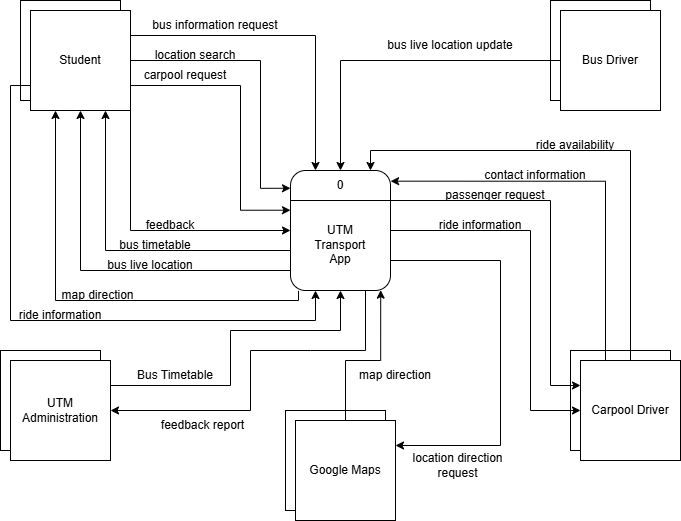

The diagram above was exported from draw.io. Its source (the exported page's mxGraphModel, read from the mxfile embedded in the PNG):
<mxGraphModel dx="936" dy="598" grid="1" gridSize="10" guides="1" tooltips="1" connect="1" arrows="1" fold="1" page="1" pageScale="1" pageWidth="850" pageHeight="1400" math="0" shadow="0">
  <root>
    <mxCell id="0" />
    <mxCell id="1" parent="0" />
    <mxCell id="uOzHXuRUfbT5EwV7rr31-5" connectable="0" parent="1" style="group" value="" vertex="1">
      <mxGeometry height="120" width="100" x="360" y="240" as="geometry" />
    </mxCell>
    <mxCell id="kKDmAo2mdB0R57RBUzL1-1" parent="uOzHXuRUfbT5EwV7rr31-5" style="rounded=1;whiteSpace=wrap;html=1;" value="&lt;div&gt;&lt;br&gt;&lt;/div&gt;&lt;div&gt;&lt;br&gt;&lt;/div&gt;UTM&lt;div&gt;Transport&lt;/div&gt;&lt;div&gt;App&lt;/div&gt;" vertex="1">
      <mxGeometry height="120" width="100" as="geometry" />
    </mxCell>
    <mxCell id="uOzHXuRUfbT5EwV7rr31-3" parent="uOzHXuRUfbT5EwV7rr31-5" style="text;html=1;whiteSpace=wrap;strokeColor=none;fillColor=none;align=center;verticalAlign=middle;rounded=0;" value="0" vertex="1">
      <mxGeometry height="30" width="60" x="20" as="geometry" />
    </mxCell>
    <mxCell id="uOzHXuRUfbT5EwV7rr31-1" edge="1" parent="uOzHXuRUfbT5EwV7rr31-5" style="endArrow=none;html=1;rounded=0;exitX=0;exitY=0.25;exitDx=0;exitDy=0;entryX=1;entryY=0.25;entryDx=0;entryDy=0;" value="">
      <mxGeometry height="50" relative="1" width="50" as="geometry">
        <mxPoint y="30" as="sourcePoint" />
        <mxPoint x="100" y="30" as="targetPoint" />
      </mxGeometry>
    </mxCell>
    <mxCell id="lcktmfp7qz2A9HM3VisN-2" connectable="0" parent="1" style="group" value="" vertex="1">
      <mxGeometry height="110" width="110" x="620" y="70" as="geometry" />
    </mxCell>
    <mxCell id="lcktmfp7qz2A9HM3VisN-3" parent="lcktmfp7qz2A9HM3VisN-2" style="whiteSpace=wrap;html=1;shadow=0;" value="" vertex="1">
      <mxGeometry height="100" width="100" as="geometry" />
    </mxCell>
    <mxCell id="lcktmfp7qz2A9HM3VisN-4" parent="lcktmfp7qz2A9HM3VisN-2" style="whiteSpace=wrap;html=1;shadow=0;" value="Bus Driver" vertex="1">
      <mxGeometry height="100" width="100" x="10" y="10" as="geometry" />
    </mxCell>
    <mxCell id="lcktmfp7qz2A9HM3VisN-11" connectable="0" parent="1" style="group" value="" vertex="1">
      <mxGeometry height="110" width="110" x="90" y="70" as="geometry" />
    </mxCell>
    <mxCell id="lcktmfp7qz2A9HM3VisN-12" parent="lcktmfp7qz2A9HM3VisN-11" style="whiteSpace=wrap;html=1;shadow=0;" value="" vertex="1">
      <mxGeometry height="100" width="100" as="geometry" />
    </mxCell>
    <mxCell id="lcktmfp7qz2A9HM3VisN-13" parent="lcktmfp7qz2A9HM3VisN-11" style="whiteSpace=wrap;html=1;shadow=0;" value="Student" vertex="1">
      <mxGeometry height="100" width="100" x="10" y="10" as="geometry" />
    </mxCell>
    <mxCell id="J0J5O66NY4HW7YOyibkD-1" connectable="0" parent="1" style="group" value="" vertex="1">
      <mxGeometry height="110" width="110" x="70" y="420" as="geometry" />
    </mxCell>
    <mxCell id="J0J5O66NY4HW7YOyibkD-2" parent="J0J5O66NY4HW7YOyibkD-1" style="whiteSpace=wrap;html=1;shadow=0;" value="" vertex="1">
      <mxGeometry height="100" width="100" as="geometry" />
    </mxCell>
    <mxCell id="J0J5O66NY4HW7YOyibkD-3" parent="J0J5O66NY4HW7YOyibkD-1" style="whiteSpace=wrap;html=1;shadow=0;" value="UTM Administration" vertex="1">
      <mxGeometry height="100" width="100" x="10" y="10" as="geometry" />
    </mxCell>
    <mxCell id="J0J5O66NY4HW7YOyibkD-4" connectable="0" parent="1" style="group" value="" vertex="1">
      <mxGeometry height="110" width="110" x="355" y="480" as="geometry" />
    </mxCell>
    <mxCell id="J0J5O66NY4HW7YOyibkD-5" parent="J0J5O66NY4HW7YOyibkD-4" style="whiteSpace=wrap;html=1;shadow=0;" value="" vertex="1">
      <mxGeometry height="100" width="100" as="geometry" />
    </mxCell>
    <mxCell id="J0J5O66NY4HW7YOyibkD-6" parent="J0J5O66NY4HW7YOyibkD-4" style="whiteSpace=wrap;html=1;shadow=0;" value="Google Maps" vertex="1">
      <mxGeometry height="100" width="100" x="10" y="10" as="geometry" />
    </mxCell>
    <mxCell id="J0J5O66NY4HW7YOyibkD-7" connectable="0" parent="1" style="group" value="" vertex="1">
      <mxGeometry height="110" width="110" x="640" y="420" as="geometry" />
    </mxCell>
    <mxCell id="J0J5O66NY4HW7YOyibkD-8" parent="J0J5O66NY4HW7YOyibkD-7" style="whiteSpace=wrap;html=1;shadow=0;" value="" vertex="1">
      <mxGeometry height="100" width="100" as="geometry" />
    </mxCell>
    <mxCell id="J0J5O66NY4HW7YOyibkD-9" parent="J0J5O66NY4HW7YOyibkD-7" style="whiteSpace=wrap;html=1;shadow=0;" value="Carpool Driver" vertex="1">
      <mxGeometry height="100" width="100" x="10" y="10" as="geometry" />
    </mxCell>
    <mxCell id="J0J5O66NY4HW7YOyibkD-11" edge="1" parent="1" source="lcktmfp7qz2A9HM3VisN-13" style="edgeStyle=orthogonalEdgeStyle;rounded=0;orthogonalLoop=1;jettySize=auto;html=1;exitX=1;exitY=0.25;exitDx=0;exitDy=0;entryX=0.25;entryY=0;entryDx=0;entryDy=0;" target="kKDmAo2mdB0R57RBUzL1-1">
      <mxGeometry relative="1" as="geometry" />
    </mxCell>
    <mxCell id="J0J5O66NY4HW7YOyibkD-15" parent="1" style="text;html=1;whiteSpace=wrap;strokeColor=none;fillColor=none;align=center;verticalAlign=middle;rounded=0;" value="bus information request" vertex="1">
      <mxGeometry height="30" width="150" x="210" y="80" as="geometry" />
    </mxCell>
    <mxCell id="J0J5O66NY4HW7YOyibkD-16" parent="1" style="text;html=1;whiteSpace=wrap;strokeColor=none;fillColor=none;align=center;verticalAlign=middle;rounded=0;" value="location search" vertex="1">
      <mxGeometry height="30" width="110" x="210" y="110" as="geometry" />
    </mxCell>
    <mxCell id="J0J5O66NY4HW7YOyibkD-17" parent="1" style="text;html=1;whiteSpace=wrap;strokeColor=none;fillColor=none;align=center;verticalAlign=middle;rounded=0;" value="carpool request" vertex="1">
      <mxGeometry height="30" width="90" x="210" y="130" as="geometry" />
    </mxCell>
    <mxCell id="J0J5O66NY4HW7YOyibkD-18" parent="1" style="text;html=1;whiteSpace=wrap;strokeColor=none;fillColor=none;align=center;verticalAlign=middle;rounded=0;" value="feedback" vertex="1">
      <mxGeometry height="30" width="60" x="210" y="280" as="geometry" />
    </mxCell>
    <mxCell id="J0J5O66NY4HW7YOyibkD-22" parent="1" style="text;html=1;whiteSpace=wrap;strokeColor=none;fillColor=none;align=center;verticalAlign=middle;rounded=0;" value="bus timetable" vertex="1">
      <mxGeometry height="30" width="110" x="170" y="300" as="geometry" />
    </mxCell>
    <mxCell id="J0J5O66NY4HW7YOyibkD-24" parent="1" style="text;html=1;whiteSpace=wrap;strokeColor=none;fillColor=none;align=center;verticalAlign=middle;rounded=0;" value="bus live location" vertex="1">
      <mxGeometry height="30" width="160" x="140" y="320" as="geometry" />
    </mxCell>
    <mxCell id="J0J5O66NY4HW7YOyibkD-25" parent="1" style="text;html=1;whiteSpace=wrap;strokeColor=none;fillColor=none;align=center;verticalAlign=middle;rounded=0;" value="map direction" vertex="1">
      <mxGeometry height="30" width="115" x="110" y="350" as="geometry" />
    </mxCell>
    <mxCell id="J0J5O66NY4HW7YOyibkD-28" parent="1" style="text;html=1;whiteSpace=wrap;strokeColor=none;fillColor=none;align=center;verticalAlign=middle;rounded=0;" value="bus live location&amp;nbsp;update" vertex="1">
      <mxGeometry height="30" width="140" x="450" y="100" as="geometry" />
    </mxCell>
    <mxCell id="J0J5O66NY4HW7YOyibkD-31" edge="1" parent="1" source="J0J5O66NY4HW7YOyibkD-9" style="edgeStyle=orthogonalEdgeStyle;rounded=0;orthogonalLoop=1;jettySize=auto;html=1;exitX=0.5;exitY=0;exitDx=0;exitDy=0;">
      <mxGeometry relative="1" as="geometry">
        <Array as="points">
          <mxPoint x="700" y="220" />
          <mxPoint x="440" y="220" />
        </Array>
        <mxPoint x="440" y="240" as="targetPoint" />
      </mxGeometry>
    </mxCell>
    <mxCell id="J0J5O66NY4HW7YOyibkD-32" edge="1" parent="1" source="J0J5O66NY4HW7YOyibkD-9" style="edgeStyle=orthogonalEdgeStyle;rounded=0;orthogonalLoop=1;jettySize=auto;html=1;exitX=0.25;exitY=0;exitDx=0;exitDy=0;entryX=1.001;entryY=0.089;entryDx=0;entryDy=0;entryPerimeter=0;" target="kKDmAo2mdB0R57RBUzL1-1">
      <mxGeometry relative="1" as="geometry" />
    </mxCell>
    <mxCell id="J0J5O66NY4HW7YOyibkD-35" parent="1" style="text;html=1;whiteSpace=wrap;strokeColor=none;fillColor=none;align=center;verticalAlign=middle;rounded=0;" value="ride availability" vertex="1">
      <mxGeometry height="30" width="110" x="590" y="200" as="geometry" />
    </mxCell>
    <mxCell id="J0J5O66NY4HW7YOyibkD-36" parent="1" style="text;html=1;whiteSpace=wrap;strokeColor=none;fillColor=none;align=center;verticalAlign=middle;rounded=0;" value="contact information" vertex="1">
      <mxGeometry height="30" width="150" x="530" y="230" as="geometry" />
    </mxCell>
    <mxCell id="J0J5O66NY4HW7YOyibkD-37" parent="1" style="text;html=1;whiteSpace=wrap;strokeColor=none;fillColor=none;align=center;verticalAlign=middle;rounded=0;" value="passenger request" vertex="1">
      <mxGeometry height="30" width="130" x="500" y="250" as="geometry" />
    </mxCell>
    <mxCell id="J0J5O66NY4HW7YOyibkD-38" parent="1" style="text;html=1;whiteSpace=wrap;strokeColor=none;fillColor=none;align=center;verticalAlign=middle;rounded=0;" value="ride information" vertex="1">
      <mxGeometry height="30" width="120" x="490" y="280" as="geometry" />
    </mxCell>
    <mxCell id="J0J5O66NY4HW7YOyibkD-40" edge="1" parent="1" source="kKDmAo2mdB0R57RBUzL1-1" style="edgeStyle=orthogonalEdgeStyle;rounded=0;orthogonalLoop=1;jettySize=auto;html=1;exitX=1;exitY=0.75;exitDx=0;exitDy=0;entryX=1;entryY=0.25;entryDx=0;entryDy=0;" target="J0J5O66NY4HW7YOyibkD-6">
      <mxGeometry relative="1" as="geometry">
        <Array as="points">
          <mxPoint x="570" y="330" />
          <mxPoint x="570" y="515" />
        </Array>
      </mxGeometry>
    </mxCell>
    <mxCell id="J0J5O66NY4HW7YOyibkD-43" parent="1" style="text;html=1;whiteSpace=wrap;strokeColor=none;fillColor=none;align=center;verticalAlign=middle;rounded=0;" value="location direction request" vertex="1">
      <mxGeometry height="30" width="125" x="465" y="520" as="geometry" />
    </mxCell>
    <mxCell id="J0J5O66NY4HW7YOyibkD-44" parent="1" style="text;html=1;whiteSpace=wrap;strokeColor=none;fillColor=none;align=center;verticalAlign=middle;rounded=0;" value="map direction" vertex="1">
      <mxGeometry height="30" width="90" x="420" y="430" as="geometry" />
    </mxCell>
    <mxCell id="J0J5O66NY4HW7YOyibkD-46" edge="1" parent="1" source="J0J5O66NY4HW7YOyibkD-6" style="edgeStyle=orthogonalEdgeStyle;rounded=0;orthogonalLoop=1;jettySize=auto;html=1;exitX=0.5;exitY=0;exitDx=0;exitDy=0;entryX=0.902;entryY=0.997;entryDx=0;entryDy=0;entryPerimeter=0;" target="kKDmAo2mdB0R57RBUzL1-1">
      <mxGeometry relative="1" as="geometry">
        <Array as="points">
          <mxPoint x="415" y="430" />
          <mxPoint x="450" y="430" />
        </Array>
      </mxGeometry>
    </mxCell>
    <mxCell id="J0J5O66NY4HW7YOyibkD-52" edge="1" parent="1" style="edgeStyle=orthogonalEdgeStyle;rounded=0;orthogonalLoop=1;jettySize=auto;html=1;entryX=0.75;entryY=1;entryDx=0;entryDy=0;" target="lcktmfp7qz2A9HM3VisN-13">
      <mxGeometry relative="1" as="geometry">
        <mxPoint x="360" y="320" as="sourcePoint" />
      </mxGeometry>
    </mxCell>
    <mxCell id="J0J5O66NY4HW7YOyibkD-53" edge="1" parent="1" source="lcktmfp7qz2A9HM3VisN-13" style="edgeStyle=orthogonalEdgeStyle;rounded=0;orthogonalLoop=1;jettySize=auto;html=1;exitX=1;exitY=1;exitDx=0;exitDy=0;entryX=0;entryY=0.5;entryDx=0;entryDy=0;" target="kKDmAo2mdB0R57RBUzL1-1">
      <mxGeometry relative="1" as="geometry" />
    </mxCell>
    <mxCell id="J0J5O66NY4HW7YOyibkD-55" edge="1" parent="1" source="lcktmfp7qz2A9HM3VisN-13" style="edgeStyle=orthogonalEdgeStyle;rounded=0;orthogonalLoop=1;jettySize=auto;html=1;exitX=1;exitY=0.75;exitDx=0;exitDy=0;entryX=0;entryY=0.331;entryDx=0;entryDy=0;entryPerimeter=0;" target="kKDmAo2mdB0R57RBUzL1-1">
      <mxGeometry relative="1" as="geometry">
        <Array as="points">
          <mxPoint x="310" y="155" />
          <mxPoint x="310" y="280" />
        </Array>
      </mxGeometry>
    </mxCell>
    <mxCell id="J0J5O66NY4HW7YOyibkD-56" edge="1" parent="1" source="lcktmfp7qz2A9HM3VisN-13" style="edgeStyle=orthogonalEdgeStyle;rounded=0;orthogonalLoop=1;jettySize=auto;html=1;exitX=1;exitY=0.5;exitDx=0;exitDy=0;entryX=0;entryY=0.148;entryDx=0;entryDy=0;entryPerimeter=0;" target="kKDmAo2mdB0R57RBUzL1-1">
      <mxGeometry relative="1" as="geometry">
        <Array as="points">
          <mxPoint x="330" y="130" />
          <mxPoint x="330" y="258" />
        </Array>
      </mxGeometry>
    </mxCell>
    <mxCell id="J0J5O66NY4HW7YOyibkD-58" edge="1" parent="1" source="kKDmAo2mdB0R57RBUzL1-1" style="edgeStyle=orthogonalEdgeStyle;rounded=0;orthogonalLoop=1;jettySize=auto;html=1;exitX=0;exitY=0.75;exitDx=0;exitDy=0;entryX=0.5;entryY=1;entryDx=0;entryDy=0;" target="lcktmfp7qz2A9HM3VisN-13">
      <mxGeometry relative="1" as="geometry">
        <Array as="points">
          <mxPoint x="360" y="340" />
          <mxPoint x="150" y="340" />
        </Array>
      </mxGeometry>
    </mxCell>
    <mxCell id="J0J5O66NY4HW7YOyibkD-60" edge="1" parent="1" source="kKDmAo2mdB0R57RBUzL1-1" style="endArrow=classic;html=1;rounded=0;exitX=0.75;exitY=1;exitDx=0;exitDy=0;entryX=1;entryY=0.5;entryDx=0;entryDy=0;" target="J0J5O66NY4HW7YOyibkD-3" value="">
      <mxGeometry height="50" relative="1" width="50" as="geometry">
        <Array as="points">
          <mxPoint x="435" y="420" />
          <mxPoint x="380" y="420" />
          <mxPoint x="320" y="420" />
          <mxPoint x="320" y="480" />
        </Array>
        <mxPoint x="250" y="360" as="sourcePoint" />
        <mxPoint x="300" y="310" as="targetPoint" />
      </mxGeometry>
    </mxCell>
    <mxCell id="J0J5O66NY4HW7YOyibkD-61" parent="1" style="text;html=1;whiteSpace=wrap;strokeColor=none;fillColor=none;align=center;verticalAlign=middle;rounded=0;" value="feedback report" vertex="1">
      <mxGeometry height="30" width="95" x="225" y="480" as="geometry" />
    </mxCell>
    <mxCell id="J0J5O66NY4HW7YOyibkD-62" edge="1" parent="1" source="kKDmAo2mdB0R57RBUzL1-1" style="edgeStyle=orthogonalEdgeStyle;rounded=0;orthogonalLoop=1;jettySize=auto;html=1;exitX=0.08;exitY=1.003;exitDx=0;exitDy=0;entryX=0.25;entryY=1;entryDx=0;entryDy=0;exitPerimeter=0;" target="lcktmfp7qz2A9HM3VisN-13">
      <mxGeometry relative="1" as="geometry">
        <Array as="points">
          <mxPoint x="368" y="370" />
          <mxPoint x="125" y="370" />
        </Array>
      </mxGeometry>
    </mxCell>
    <mxCell id="J0J5O66NY4HW7YOyibkD-63" parent="1" style="text;html=1;whiteSpace=wrap;strokeColor=none;fillColor=none;align=center;verticalAlign=middle;rounded=0;" value="ride information" vertex="1">
      <mxGeometry height="30" width="100" x="80" y="370" as="geometry" />
    </mxCell>
    <mxCell id="i7pNLXdUNu31PjbeML2h-1" edge="1" parent="1" source="lcktmfp7qz2A9HM3VisN-4" style="edgeStyle=orthogonalEdgeStyle;rounded=0;orthogonalLoop=1;jettySize=auto;html=1;exitX=0;exitY=0.5;exitDx=0;exitDy=0;entryX=0.5;entryY=0;entryDx=0;entryDy=0;" target="kKDmAo2mdB0R57RBUzL1-1">
      <mxGeometry relative="1" as="geometry" />
    </mxCell>
    <mxCell id="i7pNLXdUNu31PjbeML2h-3" edge="1" parent="1" source="kKDmAo2mdB0R57RBUzL1-1" style="edgeStyle=orthogonalEdgeStyle;rounded=0;orthogonalLoop=1;jettySize=auto;html=1;exitX=1;exitY=0.25;exitDx=0;exitDy=0;entryX=0;entryY=0.25;entryDx=0;entryDy=0;" target="J0J5O66NY4HW7YOyibkD-9">
      <mxGeometry relative="1" as="geometry">
        <Array as="points">
          <mxPoint x="620" y="270" />
          <mxPoint x="620" y="455" />
        </Array>
      </mxGeometry>
    </mxCell>
    <mxCell id="i7pNLXdUNu31PjbeML2h-4" edge="1" parent="1" source="kKDmAo2mdB0R57RBUzL1-1" style="edgeStyle=orthogonalEdgeStyle;rounded=0;orthogonalLoop=1;jettySize=auto;html=1;exitX=1;exitY=0.5;exitDx=0;exitDy=0;entryX=0;entryY=0.5;entryDx=0;entryDy=0;" target="J0J5O66NY4HW7YOyibkD-9">
      <mxGeometry relative="1" as="geometry">
        <Array as="points">
          <mxPoint x="600" y="300" />
          <mxPoint x="600" y="480" />
        </Array>
      </mxGeometry>
    </mxCell>
    <mxCell id="RUqAunH3upsvcjt85c8C-1" edge="1" parent="1" source="J0J5O66NY4HW7YOyibkD-3" style="edgeStyle=orthogonalEdgeStyle;rounded=0;orthogonalLoop=1;jettySize=auto;html=1;exitX=1;exitY=0.25;exitDx=0;exitDy=0;entryX=0.5;entryY=1;entryDx=0;entryDy=0;" target="kKDmAo2mdB0R57RBUzL1-1">
      <mxGeometry relative="1" as="geometry">
        <Array as="points">
          <mxPoint x="300" y="455" />
          <mxPoint x="300" y="400" />
          <mxPoint x="410" y="400" />
        </Array>
      </mxGeometry>
    </mxCell>
    <mxCell id="RUqAunH3upsvcjt85c8C-2" parent="1" style="text;html=1;whiteSpace=wrap;strokeColor=none;fillColor=none;align=center;verticalAlign=middle;rounded=0;" value="Bus Timetable" vertex="1">
      <mxGeometry height="30" width="110" x="190" y="430" as="geometry" />
    </mxCell>
    <mxCell id="Vd1YYoBfJFCpsjhkVOyE-1" edge="1" parent="1" source="lcktmfp7qz2A9HM3VisN-13" style="edgeStyle=orthogonalEdgeStyle;rounded=0;orthogonalLoop=1;jettySize=auto;html=1;exitX=0;exitY=0.75;exitDx=0;exitDy=0;entryX=0.25;entryY=1;entryDx=0;entryDy=0;" target="kKDmAo2mdB0R57RBUzL1-1">
      <mxGeometry relative="1" as="geometry">
        <Array as="points">
          <mxPoint x="80" y="155" />
          <mxPoint x="80" y="390" />
          <mxPoint x="385" y="390" />
        </Array>
      </mxGeometry>
    </mxCell>
  </root>
</mxGraphModel>